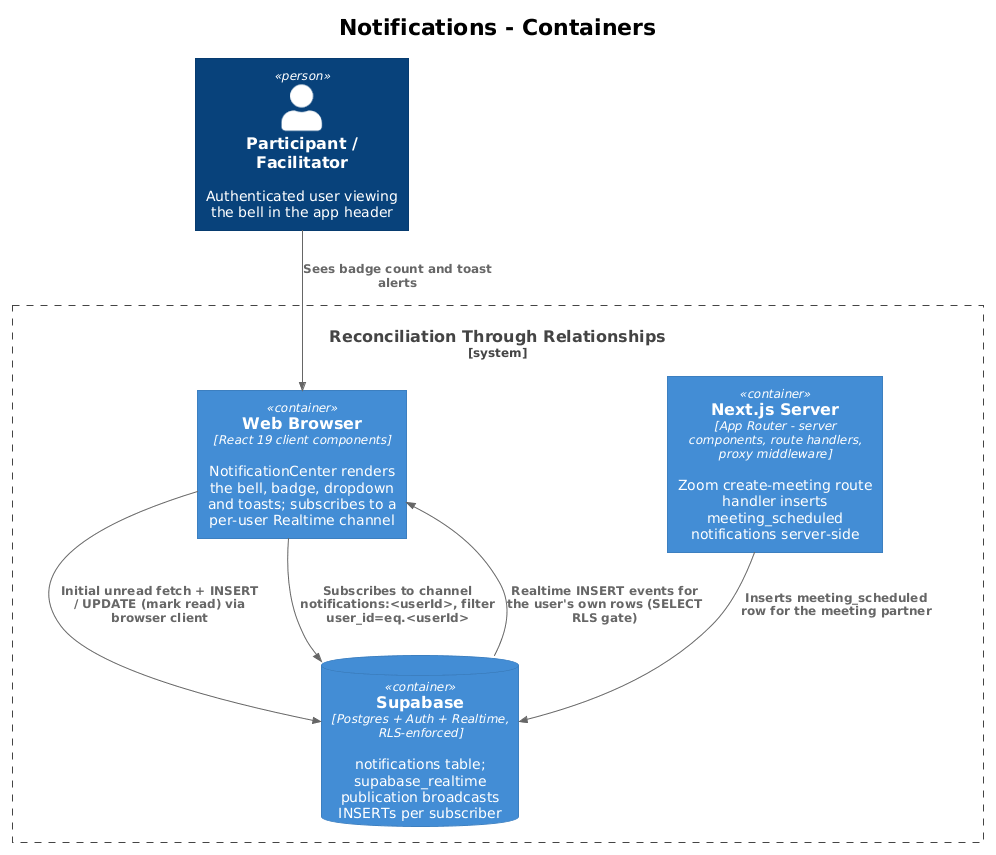

The diagram above was rendered by PlantUML. Its source (embedded in the PNG):
@startuml
!theme plain
!include <C4/C4_Container>
title Notifications - Containers

Person(participant, "Participant / Facilitator", "Authenticated user viewing the bell in the app header")

System_Boundary(rtr, "Reconciliation Through Relationships") {
  Container(browser, "Web Browser", "React 19 client components", "NotificationCenter renders the bell, badge, dropdown and toasts; subscribes to a per-user Realtime channel")
  Container(server, "Next.js Server", "App Router - server components, route handlers, proxy middleware", "Zoom create-meeting route handler inserts meeting_scheduled notifications server-side")
  ContainerDb(supabase, "Supabase", "Postgres + Auth + Realtime, RLS-enforced", "notifications table; supabase_realtime publication broadcasts INSERTs per subscriber")
}

Rel(participant, browser, "Sees badge count and toast alerts")
Rel(browser, supabase, "Initial unread fetch + INSERT / UPDATE (mark read) via browser client")
Rel(browser, supabase, "Subscribes to channel notifications:<userId>, filter user_id=eq.<userId>")
Rel(supabase, browser, "Realtime INSERT events for the user's own rows (SELECT RLS gate)")
Rel(server, supabase, "Inserts meeting_scheduled row for the meeting partner")
@enduml